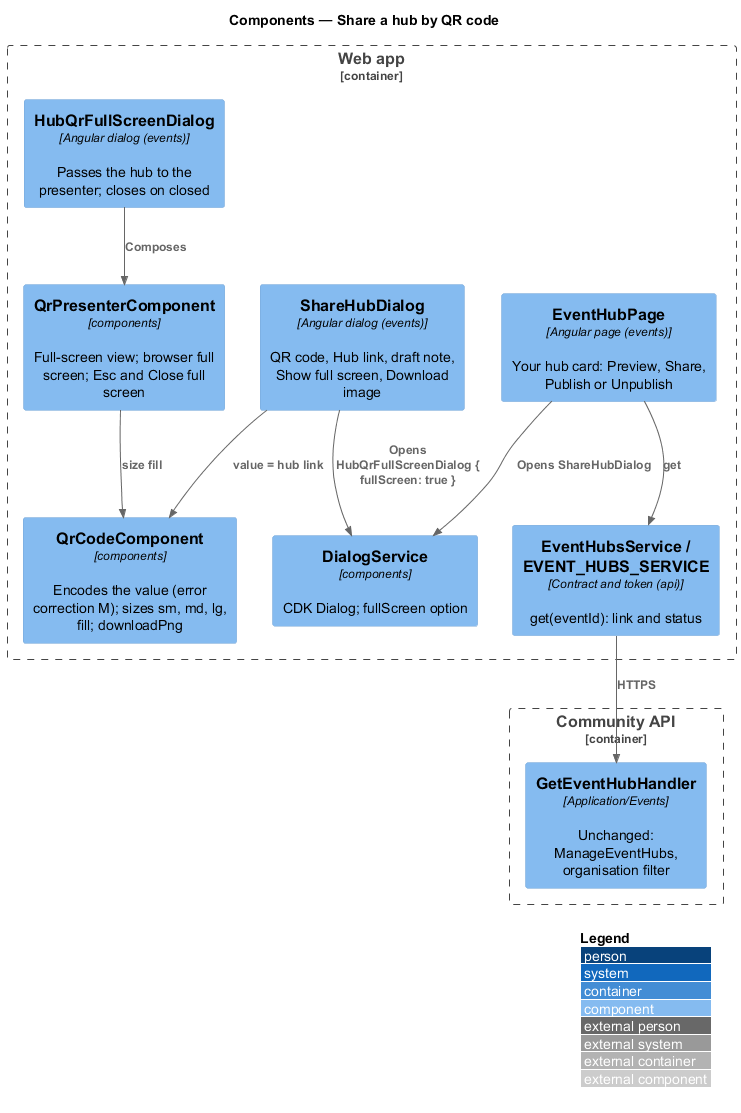

The diagram above was rendered by PlantUML. Its source (embedded in the PNG):
@startuml
!include <C4/C4_Component>
LAYOUT_WITH_LEGEND()
title Components — Share a hub by QR code
Container_Boundary(spa, "Web app") {
  Component(home, "EventHubPage", "Angular page (events)", "Your hub card: Preview, Share, Publish or Unpublish")
  Component(share, "ShareHubDialog", "Angular dialog (events)", "QR code, Hub link, draft note, Show full screen, Download image")
  Component(full, "HubQrFullScreenDialog", "Angular dialog (events)", "Passes the hub to the presenter; closes on closed")
  Component(presenter, "QrPresenterComponent", "components", "Full-screen view; browser full screen; Esc and Close full screen")
  Component(qr, "QrCodeComponent", "components", "Encodes the value (error correction M); sizes sm, md, lg, fill; downloadPng")
  Component(dialogs, "DialogService", "components", "CDK Dialog; fullScreen option")
  Component(svc, "EventHubsService / EVENT_HUBS_SERVICE", "Contract and token (api)", "get(eventId): link and status")
}
Container_Boundary(api, "Community API") {
  Component(get, "GetEventHubHandler", "Application/Events", "Unchanged: ManageEventHubs, organisation filter")
}
Rel(home, svc, "get")
Rel(home, dialogs, "Opens ShareHubDialog")
Rel(share, qr, "value = hub link")
Rel(share, dialogs, "Opens HubQrFullScreenDialog { fullScreen: true }")
Rel(full, presenter, "Composes")
Rel(presenter, qr, "size fill")
Rel(svc, get, "HTTPS")
@enduml